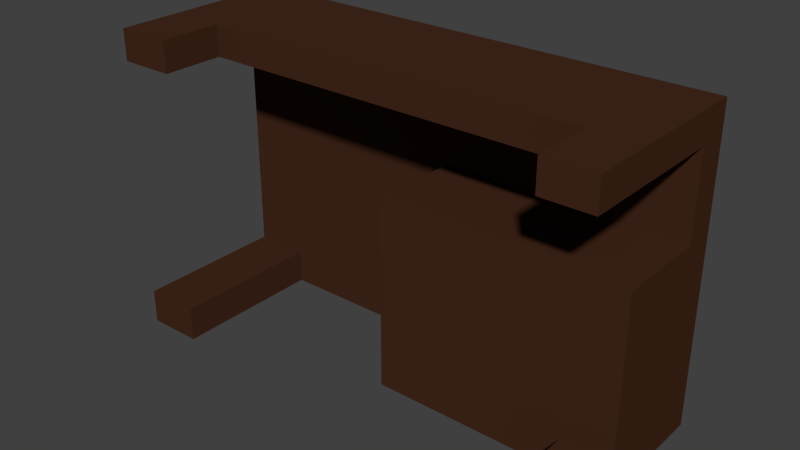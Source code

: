 # Source: Doodads_-_Desk.blend  (saved by Blender 2.72.0; exported with 4.5.12 LTS)
import bpy
from mathutils import Matrix  # noqa: F401  (used for matrix-valued properties, if any)

bpy.ops.wm.read_factory_settings(use_empty=True)
scene = bpy.context.scene
scene.name = 'Scene'

# ---- collections
col_collection_1 = bpy.data.collections.new('Collection 1'); scene.collection.children.link(col_collection_1)

# ---- materials (node trees are filled in below, after node groups)
mat_wood = bpy.data.materials.new('Wood')
mat_wood.alpha_threshold = 0.0
mat_wood.use_transparent_shadow = False
mat_wood.diffuse_color = (0.0578, 0.02199, 0.01132, 1.0)
mat_wood.specular_color = (0.3264, 0.1243, 0.04869)
mat_wood.roughness = 0.5
mat_wood.specular_intensity = 0.05
mat_wood.line_color = (0.0, 0.0, 0.0, 1.0)

# ---- material node trees

# ---- world
world_world = bpy.data.worlds.new('World'); scene.world = world_world
world_world.color = (0.05088, 0.05088, 0.05088)
world_world.use_sun_shadow = False
world_world.sun_shadow_jitter_overblur = 0.0
world_world.cycles.sampling_method = 'MANUAL'
world_world.cycles.sample_map_resolution = 256

# ---- meshes
me_desk = bpy.data.meshes.new('Desk')
me_desk.from_pydata([(0.7981, 0.05, -0.5), (0.7981, -0.05, -0.5), (-0.8019, -0.05, -0.5), (-0.8019, 0.05, -0.5), (0.7981, 0.05, 0.5), (0.7981, -0.05, 0.5), (-0.8019, -0.05, 0.5), (-0.8019, 0.05, 0.5), (0.6381, 0.05, -0.5), (0.6381, -0.05, -0.5), (0.6381, 0.05, 0.5), (0.6381, -0.05, 0.5), (-0.6219, 0.05, -0.5), (-0.6219, -0.05, -0.5), (-0.6219, 0.05, 0.5), (-0.6219, -0.05, 0.5), (0.7981, 0.05, 0.4), (0.7981, -0.05, 0.4), (-0.8019, -0.05, 0.4), (-0.8019, 0.05, 0.4), (0.6381, -0.05, 0.4), (0.6381, 0.05, 0.4), (-0.6219, -0.05, 0.4), (-0.6219, 0.05, 0.4), (-0.8019, -0.55, -0.5), (-0.6219, -0.05, -0.3875), (0.7981, 0.05, -0.3875), (0.7981, -0.05, -0.3875), (-0.8019, -0.05, -0.3875), (-0.8019, 0.05, -0.3875), (0.6381, 0.05, -0.3875), (-0.6219, 0.05, -0.3875), (0.7981, -0.35, 0.5), (-0.8019, -0.35, 0.5), (0.6381, -0.35, 0.5), (-0.6219, -0.35, 0.5), (0.7981, -0.35, 0.4), (-0.8019, -0.35, 0.4), (0.6381, -0.35, 0.4), (-0.6219, -0.35, 0.4), (0.008125, 0.05, -0.5), (0.008125, -0.05, -0.5), (0.008125, 0.05, 0.5), (0.008124, -0.05, 0.5), (0.008125, -0.05, 0.4), (0.008125, 0.05, 0.4), (0.008125, 0.05, -0.3875), (0.008125, -0.05, -0.3875), (0.008124, -0.35, 0.5), (0.008125, -0.35, 0.4), (0.7981, 0.05, 0.1244), (0.7981, -0.05, 0.1244), (-0.8019, -0.05, 0.1244), (-0.8019, 0.05, 0.1244), (0.6381, 0.05, 0.1244), (-0.6219, 0.05, 0.1244), (0.6381, -0.05, 0.1244), (-0.6219, -0.05, 0.1244), (0.008125, -0.05, 0.1244), (0.008125, 0.05, 0.1244), (0.7981, -0.35, -0.5), (0.6381, -0.35, -0.5), (0.6381, -0.35, -0.3875), (0.7981, -0.35, -0.3875), (0.008125, -0.35, -0.5), (0.008125, -0.35, -0.3875), (0.7981, -0.35, 0.1244), (0.6381, -0.35, 0.1244), (0.008125, -0.35, 0.1244), (-0.6219, -0.55, -0.5), (-0.6219, -0.55, -0.3875), (-0.8019, -0.55, -0.3875), (-0.8019, -0.55, 0.5), (-0.6219, -0.55, 0.5), (-0.8019, -0.55, 0.4), (-0.6219, -0.55, 0.4), (0.7981, -0.55, 0.5), (0.6381, -0.55, 0.5), (0.7981, -0.55, 0.4), (0.6381, -0.55, 0.4), (0.7981, -0.55, -0.5), (0.6381, -0.55, -0.5), (0.6381, -0.55, -0.3875), (0.7981, -0.55, -0.3875)], [], [(12, 13, 2, 3), (14, 7, 6, 15), (16, 4, 5, 17), (18, 22, 39, 37), (18, 6, 7, 19), (31, 12, 3, 29), (0, 1, 9, 8), (4, 10, 11, 5), (20, 17, 36, 38), (26, 0, 8, 30), (40, 41, 13, 12), (42, 14, 15, 43), (44, 20, 38, 49), (46, 40, 12, 31), (50, 16, 17, 51), (57, 22, 18, 52), (52, 18, 19, 53), (14, 23, 19, 7), (51, 17, 20, 56), (4, 16, 21, 10), (58, 44, 22, 57), (42, 45, 23, 14), (55, 31, 29, 53), (50, 26, 30, 54), (59, 46, 31, 55), (0, 26, 27, 1), (25, 28, 71, 70), (2, 28, 29, 3), (47, 41, 64, 65), (41, 47, 25, 13), (37, 39, 75, 74), (38, 36, 78, 79), (49, 48, 35, 39), (43, 15, 35, 48), (5, 11, 34, 32), (15, 6, 33, 35), (6, 18, 37, 33), (17, 5, 32, 36), (8, 9, 41, 40), (10, 42, 43, 11), (22, 44, 49, 39), (30, 8, 40, 46), (56, 20, 44, 58), (10, 21, 45, 42), (54, 30, 46, 59), (27, 51, 66, 63), (38, 34, 48, 49), (11, 43, 48, 34), (26, 50, 51, 27), (25, 57, 52, 28), (28, 52, 53, 29), (51, 56, 67, 66), (47, 58, 57, 25), (23, 55, 53, 19), (16, 50, 54, 21), (45, 59, 55, 23), (56, 58, 68, 67), (21, 54, 59, 45), (63, 62, 82, 83), (61, 62, 65, 64), (63, 66, 67, 62), (62, 67, 68, 65), (58, 47, 65, 68), (41, 9, 61, 64), (1, 27, 63, 60), (9, 1, 60, 61), (69, 70, 71, 24), (28, 2, 24, 71), (13, 25, 70, 69), (2, 13, 69, 24), (75, 73, 72, 74), (39, 35, 73, 75), (35, 33, 72, 73), (33, 37, 74, 72), (78, 76, 77, 79), (34, 38, 79, 77), (32, 34, 77, 76), (36, 32, 76, 78), (80, 83, 82, 81), (60, 63, 83, 80), (62, 61, 81, 82), (61, 60, 80, 81)])
_uv = me_desk.uv_layers.new(name='UVMap')
_uv.uv.foreach_set('vector', [0.6129, 0.4437, 0.6452, 0.4438, 0.6452, 0.5, 0.6129, 0.5, 0.8065, 0.05625, 0.8065, 1.304e-07, 0.8387, 1.863e-08, 0.8387, 0.05625, 0.1613, 0.5313, 0.1613, 0.5, 0.1935, 0.5, 0.1935, 0.5313, 6.489e-08, 1.0, 5.888e-08, 0.9438, 0.09677, 0.9438, 0.09677, 1.0, 0.5161, 0.5313, 0.5161, 0.5, 0.5484, 0.5, 0.5484, 0.5313, 0.03629, 0.05625, 0.0, 0.05625, 0.0, 7.451e-08, 0.03629, 9.313e-08, 0.6129, 1.863e-08, 0.6452, 1.863e-08, 0.6452, 0.05, 0.6129, 0.05, 0.8065, 0.5, 0.8065, 0.45, 0.8387, 0.45, 0.8387, 0.5, 6.009e-09, 0.55, 0.0, 0.5, 0.09677, 0.5, 0.09677, 0.55, 0.03629, 0.5, 0.0, 0.5, 0.0, 0.45, 0.03629, 0.45, 0.6129, 0.2469, 0.6452, 0.2469, 0.6452, 0.4438, 0.6129, 0.4437, 0.8065, 0.2531, 0.8065, 0.05625, 0.8387, 0.05625, 0.8387, 0.2531, 3.245e-08, 0.7469, 6.009e-09, 0.55, 0.09677, 0.55, 0.09677, 0.7469, 0.03629, 0.2531, 0.0, 0.2531, 0.0, 0.05625, 0.03629, 0.05625, 0.1613, 0.6174, 0.1613, 0.5313, 0.1935, 0.5313, 0.1935, 0.6174, 0.4115, 0.05625, 0.3226, 0.05625, 0.3226, 1.863e-08, 0.4115, 0.0, 0.5161, 0.6174, 0.5161, 0.5313, 0.5484, 0.5313, 0.5484, 0.6174, 0.3226, 0.05625, 0.2903, 0.05625, 0.2903, 3.725e-08, 0.3226, 0.0, 0.4115, 0.5, 0.3226, 0.5, 0.3226, 0.45, 0.4115, 0.45, 0.3226, 0.5, 0.2903, 0.5, 0.2903, 0.45, 0.3226, 0.45, 0.4115, 0.2531, 0.3226, 0.2531, 0.3226, 0.05625, 0.4115, 0.05625, 0.3226, 0.2531, 0.2903, 0.2531, 0.2903, 0.05625, 0.3226, 0.05625, 0.2014, 0.05625, 0.03629, 0.05625, 0.03629, 9.313e-08, 0.2014, 3.725e-08, 0.2014, 0.5, 0.03629, 0.5, 0.03629, 0.45, 0.2014, 0.45, 0.2014, 0.2531, 0.03629, 0.2531, 0.03629, 0.05625, 0.2014, 0.05625, 0.1613, 0.8125, 0.1613, 0.7773, 0.1935, 0.7773, 0.1935, 0.8125, 0.9046, 0.8514, 0.8466, 0.8514, 0.8466, 0.6951, 0.9046, 0.6951, 0.5161, 0.8125, 0.5161, 0.7773, 0.5484, 0.7773, 0.5484, 0.8125, 0.9433, 0.66, 0.9433, 0.6951, 0.8466, 0.6951, 0.8466, 0.66, 0.6129, 0.2531, 0.5766, 0.2531, 0.5766, 0.05625, 0.6129, 0.05625, 0.09677, 1.0, 0.09677, 0.9438, 0.1613, 0.9438, 0.1613, 1.0, 0.09677, 0.55, 0.09677, 0.5, 0.1613, 0.5, 0.1613, 0.55, 0.9756, 0.6969, 0.9433, 0.6969, 0.9433, 0.5, 0.9756, 0.5, 0.8387, 0.2531, 0.8387, 0.05625, 0.9355, 0.05625, 0.9355, 0.2531, 0.8387, 0.5, 0.8387, 0.45, 0.9355, 0.45, 0.9355, 0.5, 0.8387, 0.05625, 0.8387, 1.863e-08, 0.9355, 1.863e-08, 0.9355, 0.05625, 0.5161, 0.5, 0.5161, 0.5313, 0.4194, 0.5313, 0.4194, 0.5, 0.1935, 0.5313, 0.1935, 0.5, 0.2903, 0.5, 0.2903, 0.5313, 0.6129, 0.05, 0.6452, 0.05, 0.6452, 0.2469, 0.6129, 0.2469, 0.8065, 0.45, 0.8065, 0.2531, 0.8387, 0.2531, 0.8387, 0.45, 5.888e-08, 0.9438, 3.245e-08, 0.7469, 0.09677, 0.7469, 0.09677, 0.9438, 0.03629, 0.45, 0.0, 0.45, 0.0, 0.2531, 0.03629, 0.2531, 0.4115, 0.45, 0.3226, 0.45, 0.3226, 0.2531, 0.4115, 0.2531, 0.3226, 0.45, 0.2903, 0.45, 0.2903, 0.2531, 0.3226, 0.2531, 0.2014, 0.45, 0.03629, 0.45, 0.03629, 0.2531, 0.2014, 0.2531, 0.1935, 0.7773, 0.1935, 0.6174, 0.2903, 0.6174, 0.2903, 0.7773, 0.9756, 0.8938, 0.9433, 0.8938, 0.9433, 0.6969, 0.9756, 0.6969, 0.8387, 0.45, 0.8387, 0.2531, 0.9355, 0.2531, 0.9355, 0.45, 0.1613, 0.7773, 0.1613, 0.6174, 0.1935, 0.6174, 0.1935, 0.7773, 0.5766, 0.05625, 0.4115, 0.05625, 0.4115, 0.0, 0.5766, 3.725e-08, 0.5161, 0.7773, 0.5161, 0.6174, 0.5484, 0.6174, 0.5484, 0.7773, 0.7498, 0.7469, 0.7498, 0.6969, 0.8466, 0.6969, 0.8466, 0.7469, 0.5766, 0.2531, 0.4115, 0.2531, 0.4115, 0.05625, 0.5766, 0.05625, 0.2903, 0.05625, 0.2014, 0.05625, 0.2014, 3.725e-08, 0.2903, 3.725e-08, 0.2903, 0.5, 0.2014, 0.5, 0.2014, 0.45, 0.2903, 0.45, 0.2903, 0.2531, 0.2014, 0.2531, 0.2014, 0.05625, 0.2903, 0.05625, 0.7498, 0.6969, 0.7498, 0.5, 0.8466, 0.5, 0.8466, 0.6969, 0.2903, 0.45, 0.2014, 0.45, 0.2014, 0.2531, 0.2903, 0.2531, 0.5847, 0.7469, 0.6363, 0.7469, 0.6363, 0.8094, 0.5847, 0.8094, 0.7498, 0.6969, 0.7135, 0.6969, 0.7135, 0.5, 0.7498, 0.5, 0.7135, 0.7469, 0.5484, 0.7469, 0.5484, 0.6969, 0.7135, 0.6969, 0.7135, 0.6969, 0.5484, 0.6969, 0.5484, 0.5, 0.7135, 0.5, 0.9433, 0.5, 0.9433, 0.66, 0.8466, 0.66, 0.8466, 0.5, 0.6452, 0.2469, 0.6452, 0.05, 0.7419, 0.05, 0.7419, 0.2469, 0.1935, 0.8125, 0.1935, 0.7773, 0.2903, 0.7773, 0.2903, 0.8125, 0.6452, 0.05, 0.6452, 1.863e-08, 0.7419, 1.863e-08, 0.7419, 0.05, 0.6726, 0.7469, 0.7089, 0.7469, 0.7089, 0.8031, 0.6726, 0.8031, 0.5161, 0.7773, 0.5161, 0.8125, 0.3548, 0.8125, 0.3548, 0.7773, 0.5847, 0.9031, 0.5484, 0.9031, 0.5484, 0.7469, 0.5847, 0.7469, 0.6452, 0.5, 0.6452, 0.4438, 0.8065, 0.4438, 0.8065, 0.5, 0.7821, 0.7969, 0.8143, 0.7969, 0.8143, 0.8531, 0.7821, 0.8531, 0.7821, 0.8094, 0.7498, 0.8094, 0.7498, 0.7469, 0.7821, 0.7469, 0.9355, 0.05625, 0.9355, 1.863e-08, 1.0, 0.0, 1.0, 0.05625, 0.4194, 0.5, 0.4194, 0.5313, 0.3548, 0.5313, 0.3548, 0.5, 0.8466, 0.8469, 0.8143, 0.8469, 0.8143, 0.7969, 0.8466, 0.7969, 0.7089, 0.7469, 0.7411, 0.7469, 0.7411, 0.8094, 0.7089, 0.8094, 0.9355, 0.5, 0.9355, 0.45, 1.0, 0.45, 1.0, 0.5, 0.2903, 0.5313, 0.2903, 0.5, 0.3548, 0.5, 0.3548, 0.5313, 0.8183, 0.7969, 0.7821, 0.7969, 0.7821, 0.7469, 0.8183, 0.7469, 0.2903, 0.8125, 0.2903, 0.7773, 0.3548, 0.7773, 0.3548, 0.8125, 0.6363, 0.7469, 0.6726, 0.7469, 0.6726, 0.8094, 0.6363, 0.8094, 0.7419, 0.05, 0.7419, 1.863e-08, 0.8065, 0.0, 0.8065, 0.05])
me_desk.materials.append(mat_wood)
me_desk.use_remesh_preserve_volume = False
me_desk.use_remesh_preserve_attributes = False
me_desk.use_mirror_vertex_groups = False
me_desk.update()

# ---- objects
ob_desk = bpy.data.objects.new('Desk', me_desk)

# ---- transforms, parenting, visibility, modifiers, constraints
ob_desk.location = (0.0, 0.0, 0.0)
ob_desk.lock_rotations_4d = False
ob_desk.empty_display_type = 'ARROWS'
ob_desk.lineart.crease_threshold = 0.0

# ---- collection membership
col_collection_1.objects.link(ob_desk)

# ---- scene / render settings (as saved in the file)
scene.frame_start = 1; scene.frame_end = 250; scene.frame_set(1)
scene.render.engine = 'BLENDER_EEVEE_NEXT'
scene.render.resolution_percentage = 50
scene.render.dither_intensity = 0.0
scene.cycles.use_denoising = False
scene.cycles.samples = 10
scene.cycles.sampling_pattern = 'TABULATED_SOBOL'
scene.cycles.light_sampling_threshold = 0.0
scene.cycles.use_adaptive_sampling = False
scene.cycles.use_light_tree = False
scene.cycles.blur_glossy = 0.0
scene.cycles.pixel_filter_type = 'GAUSSIAN'
scene.cycles.sample_clamp_indirect = 0.0
scene.view_settings.view_transform = 'Standard'
bpy.context.view_layer.update()

# ---- added for rendering (the .blend has no active camera and no usable light): camera, sun
cam_auto = bpy.data.cameras.new('AutoCamera')
cam_auto.lens = 50.0
cam_auto.sensor_width = 36.0
cam_auto.clip_end = 1000.0
ob_auto_camera = bpy.data.objects.new('AutoCamera', cam_auto)
scene.collection.objects.link(ob_auto_camera)
ob_auto_camera.location = (1.82998, -2.44822, 1.46548)
ob_auto_camera.rotation_euler = (1.09748, -7.21219e-08, 0.694738)
scene.camera = ob_auto_camera
light_auto_sun = bpy.data.lights.new('AutoSun', 'SUN')
light_auto_sun.energy = 3.0
light_auto_sun.angle = 0.0523599
ob_auto_sun = bpy.data.objects.new('AutoSun', light_auto_sun)
scene.collection.objects.link(ob_auto_sun)
ob_auto_sun.rotation_euler = (0.872665, 0.174533, 0.523599)
bpy.context.view_layer.update()
